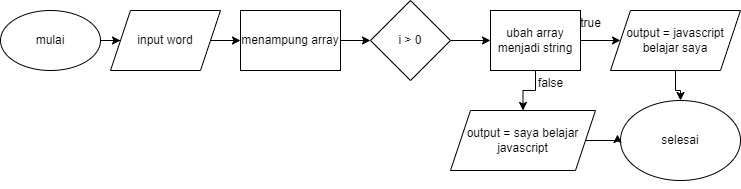

The diagram above was exported from draw.io. Its source (the exported page's mxGraphModel, read from the mxfile embedded in the PNG):
<mxGraphModel dx="1120" dy="478" grid="1" gridSize="10" guides="1" tooltips="1" connect="1" arrows="1" fold="1" page="1" pageScale="1" pageWidth="850" pageHeight="1100" math="0" shadow="0">
  <root>
    <mxCell id="0" />
    <mxCell id="1" parent="0" />
    <mxCell id="sQO765SsMFumCEToON46-2" style="edgeStyle=orthogonalEdgeStyle;rounded=0;orthogonalLoop=1;jettySize=auto;html=1;" edge="1" parent="1" source="sQO765SsMFumCEToON46-1" target="sQO765SsMFumCEToON46-3">
      <mxGeometry relative="1" as="geometry">
        <mxPoint x="130" y="210" as="targetPoint" />
      </mxGeometry>
    </mxCell>
    <mxCell id="sQO765SsMFumCEToON46-1" value="mulai" style="ellipse;whiteSpace=wrap;html=1;" vertex="1" parent="1">
      <mxGeometry y="180" width="100" height="60" as="geometry" />
    </mxCell>
    <mxCell id="sQO765SsMFumCEToON46-4" style="edgeStyle=orthogonalEdgeStyle;rounded=0;orthogonalLoop=1;jettySize=auto;html=1;exitX=1;exitY=0.5;exitDx=0;exitDy=0;" edge="1" parent="1" source="sQO765SsMFumCEToON46-3">
      <mxGeometry relative="1" as="geometry">
        <mxPoint x="240" y="210" as="targetPoint" />
        <Array as="points">
          <mxPoint x="240" y="210" />
        </Array>
      </mxGeometry>
    </mxCell>
    <mxCell id="sQO765SsMFumCEToON46-3" value="input word" style="shape=parallelogram;perimeter=parallelogramPerimeter;whiteSpace=wrap;html=1;fixedSize=1;" vertex="1" parent="1">
      <mxGeometry x="110" y="180" width="110" height="60" as="geometry" />
    </mxCell>
    <mxCell id="sQO765SsMFumCEToON46-6" style="edgeStyle=orthogonalEdgeStyle;rounded=0;orthogonalLoop=1;jettySize=auto;html=1;exitX=1;exitY=0.5;exitDx=0;exitDy=0;" edge="1" parent="1" source="sQO765SsMFumCEToON46-5" target="sQO765SsMFumCEToON46-7">
      <mxGeometry relative="1" as="geometry">
        <mxPoint x="370" y="210" as="targetPoint" />
      </mxGeometry>
    </mxCell>
    <mxCell id="sQO765SsMFumCEToON46-5" value="menampung array" style="rounded=0;whiteSpace=wrap;html=1;" vertex="1" parent="1">
      <mxGeometry x="240" y="180" width="100" height="60" as="geometry" />
    </mxCell>
    <mxCell id="sQO765SsMFumCEToON46-8" style="edgeStyle=orthogonalEdgeStyle;rounded=0;orthogonalLoop=1;jettySize=auto;html=1;exitX=1;exitY=0.5;exitDx=0;exitDy=0;" edge="1" parent="1" source="sQO765SsMFumCEToON46-7" target="sQO765SsMFumCEToON46-9">
      <mxGeometry relative="1" as="geometry">
        <mxPoint x="480" y="210" as="targetPoint" />
      </mxGeometry>
    </mxCell>
    <mxCell id="sQO765SsMFumCEToON46-7" value="i &amp;gt; 0" style="rhombus;whiteSpace=wrap;html=1;" vertex="1" parent="1">
      <mxGeometry x="370" y="170" width="80" height="80" as="geometry" />
    </mxCell>
    <mxCell id="sQO765SsMFumCEToON46-10" style="edgeStyle=orthogonalEdgeStyle;rounded=0;orthogonalLoop=1;jettySize=auto;html=1;exitX=1;exitY=0.5;exitDx=0;exitDy=0;" edge="1" parent="1" source="sQO765SsMFumCEToON46-9" target="sQO765SsMFumCEToON46-11">
      <mxGeometry relative="1" as="geometry">
        <mxPoint x="610" y="210" as="targetPoint" />
      </mxGeometry>
    </mxCell>
    <mxCell id="sQO765SsMFumCEToON46-12" style="edgeStyle=orthogonalEdgeStyle;rounded=0;orthogonalLoop=1;jettySize=auto;html=1;exitX=0.5;exitY=1;exitDx=0;exitDy=0;" edge="1" parent="1" source="sQO765SsMFumCEToON46-9" target="sQO765SsMFumCEToON46-13">
      <mxGeometry relative="1" as="geometry">
        <mxPoint x="535" y="270" as="targetPoint" />
      </mxGeometry>
    </mxCell>
    <mxCell id="sQO765SsMFumCEToON46-9" value="ubah array menjadi string" style="rounded=0;whiteSpace=wrap;html=1;" vertex="1" parent="1">
      <mxGeometry x="490" y="180" width="90" height="60" as="geometry" />
    </mxCell>
    <mxCell id="sQO765SsMFumCEToON46-14" style="edgeStyle=orthogonalEdgeStyle;rounded=0;orthogonalLoop=1;jettySize=auto;html=1;exitX=0.5;exitY=1;exitDx=0;exitDy=0;" edge="1" parent="1" source="sQO765SsMFumCEToON46-11" target="sQO765SsMFumCEToON46-15">
      <mxGeometry relative="1" as="geometry">
        <mxPoint x="670" y="280" as="targetPoint" />
      </mxGeometry>
    </mxCell>
    <mxCell id="sQO765SsMFumCEToON46-11" value="output = javascript belajar saya" style="shape=parallelogram;perimeter=parallelogramPerimeter;whiteSpace=wrap;html=1;fixedSize=1;" vertex="1" parent="1">
      <mxGeometry x="610" y="180" width="130" height="60" as="geometry" />
    </mxCell>
    <mxCell id="sQO765SsMFumCEToON46-13" value="output = saya belajar javascript" style="shape=parallelogram;perimeter=parallelogramPerimeter;whiteSpace=wrap;html=1;fixedSize=1;" vertex="1" parent="1">
      <mxGeometry x="450" y="280" width="145" height="60" as="geometry" />
    </mxCell>
    <mxCell id="sQO765SsMFumCEToON46-15" value="selesai" style="ellipse;whiteSpace=wrap;html=1;" vertex="1" parent="1">
      <mxGeometry x="620" y="270" width="120" height="80" as="geometry" />
    </mxCell>
    <mxCell id="sQO765SsMFumCEToON46-16" style="edgeStyle=orthogonalEdgeStyle;rounded=0;orthogonalLoop=1;jettySize=auto;html=1;exitX=1;exitY=0.5;exitDx=0;exitDy=0;entryX=-0.025;entryY=0.425;entryDx=0;entryDy=0;entryPerimeter=0;" edge="1" parent="1" source="sQO765SsMFumCEToON46-13" target="sQO765SsMFumCEToON46-15">
      <mxGeometry relative="1" as="geometry" />
    </mxCell>
    <mxCell id="sQO765SsMFumCEToON46-17" style="edgeStyle=orthogonalEdgeStyle;rounded=0;orthogonalLoop=1;jettySize=auto;html=1;exitX=0.5;exitY=1;exitDx=0;exitDy=0;" edge="1" parent="1" source="sQO765SsMFumCEToON46-15" target="sQO765SsMFumCEToON46-15">
      <mxGeometry relative="1" as="geometry" />
    </mxCell>
    <mxCell id="sQO765SsMFumCEToON46-18" value="true" style="text;html=1;align=center;verticalAlign=middle;resizable=0;points=[];autosize=1;strokeColor=none;fillColor=none;" vertex="1" parent="1">
      <mxGeometry x="570" y="178" width="40" height="30" as="geometry" />
    </mxCell>
    <mxCell id="sQO765SsMFumCEToON46-19" value="false" style="text;html=1;align=center;verticalAlign=middle;resizable=0;points=[];autosize=1;strokeColor=none;fillColor=none;" vertex="1" parent="1">
      <mxGeometry x="525" y="238" width="50" height="30" as="geometry" />
    </mxCell>
  </root>
</mxGraphModel>